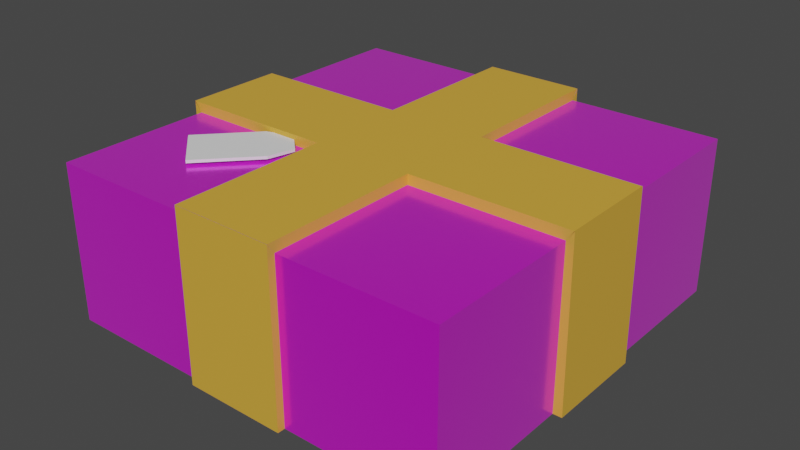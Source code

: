 # Source: present1.blend  (saved by Blender 2.90.8; exported with 4.5.12 LTS)
import bpy
from mathutils import Matrix  # noqa: F401  (used for matrix-valued properties, if any)

bpy.ops.wm.read_factory_settings(use_empty=True)
scene = bpy.context.scene
scene.name = 'Scene'

# ---- collections
col_collection = bpy.data.collections.new('Collection'); scene.collection.children.link(col_collection)

# ---- images (referenced by path relative to the original .blend; pixels are not part of the script)
import os
ASSET_DIR = os.environ.get("B2B_ASSET_DIR", "")  # directory of the original .blend (textures are referenced by path, not embedded)
HERE = os.path.dirname(os.path.abspath(__file__))  # packed textures are extracted next to this script under _unpacked/

def load_image(name, relpath, width, height, colorspace="sRGB"):
    """Load a texture the original file referenced (path relative to the .blend, or extracted next to this script)."""
    p = next((c for c in (os.path.join(HERE, relpath), os.path.join(ASSET_DIR, relpath)) if relpath and os.path.exists(c)), "")
    if p:
        img = bpy.data.images.load(p, check_existing=True)
        img.name = name
    else:  # same state as the original file: an image datablock whose file is absent (Cycles renders it pink)
        img = bpy.data.images.new(name, width, height)
        img.source = "FILE"
        img.filepath = "//" + (relpath or name)
    img.colorspace_settings.name = colorspace
    return img
img_present_texture_jpg_001 = load_image('present texture.jpg.001', 'Textures/present texture.jpg', 1024, 1024, 'sRGB')

# ---- materials (node trees are filled in below, after node groups)
mat_material = bpy.data.materials.new('Material')
mat_material.alpha_threshold = 0.0
mat_material.use_transparent_shadow = False
mat_material.line_color = (0.0, 0.0, 0.0, 1.0)
mat_material_001 = bpy.data.materials.new('Material.001')
mat_material_001.use_transparent_shadow = False

# ---- material node trees
mat_material.use_nodes = True; mat_material.node_tree.nodes.clear()
_N = mat_material.node_tree.nodes; _L = mat_material.node_tree.links
n0 = _N.new('ShaderNodeOutputMaterial'); n0.name = 'Material Output'; n0.location = (300, 300)
n1 = _N.new('ShaderNodeBsdfPrincipled'); n1.name = 'Principled BSDF'; n1.location = (10, 300)
n1.distribution = 'GGX'
n1.subsurface_method = 'BURLEY'
n1.inputs[1].default_value = 0.5165
n1.inputs[2].default_value = 0.2088
n1.inputs[3].default_value = 1.45
n1.inputs[19].default_value = 0.1291
n1.inputs[24].default_value = 0.1033
n1.inputs[27].default_value = (0.0, 0.0, 0.0, 1.0)
n1.inputs[28].default_value = 1.0
n2 = _N.new('ShaderNodeTexImage'); n2.name = 'Image Texture'; n2.location = (-280, 280)
n2.image = img_present_texture_jpg_001
_L.new(n1.outputs[0], n0.inputs[0])
_L.new(n2.outputs[0], n1.inputs[0])
n0.is_active_output = True
mat_material_001.use_nodes = True; mat_material_001.node_tree.nodes.clear()
_N = mat_material_001.node_tree.nodes; _L = mat_material_001.node_tree.links
n0 = _N.new('ShaderNodeBsdfPrincipled'); n0.name = 'Principled BSDF'; n0.location = (10, 300)
n0.distribution = 'GGX'
n0.subsurface_method = 'BURLEY'
n0.inputs[0].default_value = (0.723, 0.3985, 0.0484, 1.0)
n0.inputs[3].default_value = 1.45
n0.inputs[27].default_value = (0.0, 0.0, 0.0, 1.0)
n0.inputs[28].default_value = 1.0
n1 = _N.new('ShaderNodeOutputMaterial'); n1.name = 'Material Output'; n1.location = (300, 300)
_L.new(n0.outputs[0], n1.inputs[0])
n1.is_active_output = True

# ---- world
world_world = bpy.data.worlds.new('World'); scene.world = world_world
world_world.use_nodes = True; world_world.node_tree.nodes.clear()
_N = world_world.node_tree.nodes; _L = world_world.node_tree.links
n0 = _N.new('ShaderNodeOutputWorld'); n0.name = 'World Output'; n0.location = (300, 300)
n1 = _N.new('ShaderNodeBackground'); n1.name = 'Background'; n1.location = (10, 300)
n1.inputs[0].default_value = (0.05088, 0.05088, 0.05088, 1.0)
_L.new(n1.outputs[0], n0.inputs[0])
n0.is_active_output = True
world_world.color = (0.05088, 0.05088, 0.05088)
world_world.use_sun_shadow = False
world_world.sun_shadow_jitter_overblur = 0.0

# ---- meshes
me_cube = bpy.data.meshes.new('Cube')
me_cube.from_pydata([(1.0, 1.0, 1.0), (1.0, 1.0, -1.0), (1.0, -1.0, 1.0), (1.0, -1.0, -1.0), (-1.0, 1.0, 1.0), (-1.0, 1.0, -1.0), (-1.0, -1.0, 1.0), (-1.0, -1.0, -1.0), (-1.0, 0.0, -1.0), (1.0, 0.0, 1.0), (-1.0, 0.0, 1.0), (1.0, 0.0, -1.0), (0.0, 1.0, -1.0), (0.0, -1.0, 1.0), (0.0, -1.0, -1.0), (0.0, 1.0, 1.0), (0.0, 0.0, -1.0), (-1.0, -0.5, -1.0), (1.0, -0.5, 1.0), (-1.0, -0.5, 1.0), (1.0, -0.5, -1.0), (0.0, -0.5, -1.0), (-1.0, 0.5, 1.0), (1.0, 0.5, -1.0), (-1.0, 0.5, -1.0), (1.0, 0.5, 1.0), (0.0, 0.5, -1.0), (0.5, -1.0, -1.0), (0.5, 1.0, 1.0), (0.5, 1.0, -1.0), (0.5, -1.0, 1.0), (0.5, 0.0, -1.0), (0.5, -0.5, 1.0), (0.5, -0.5, -1.0), (0.5, 0.5, 1.0), (0.5, 0.5, -1.0), (-0.5, 1.0, -1.0), (-0.5, -1.0, 1.0), (-0.5, 0.0, -1.0), (-0.5, -1.0, -1.0), (-0.5, 1.0, 1.0), (-0.5, -0.5, -1.0), (-0.5, -0.5, 1.0), (-0.5, 0.5, -1.0), (-0.5, 0.5, 1.0), (-1.0, -0.25, 1.0), (1.0, -0.25, -1.0), (-1.0, -0.25, -1.0), (1.0, -0.25, 1.0), (0.0, -0.25, -1.0), (0.5, -0.25, -1.0), (0.5, -0.25, 1.0), (-0.5, -0.25, 1.0), (-0.5, -0.25, -1.0), (-1.0, 0.25, -1.0), (1.0, 0.25, 1.0), (0.0, 0.25, -1.0), (-1.0, 0.25, 1.0), (1.0, 0.25, -1.0), (0.5, 0.25, 1.0), (0.5, 0.25, -1.0), (-0.5, 0.25, -1.0), (-0.5, 0.25, 1.0), (-0.25, -1.0, -1.0), (-0.25, 1.0, 1.0), (-0.25, -0.5, 1.0), (-0.25, 0.5, 1.0), (-0.25, 1.0, -1.0), (-0.25, -1.0, 1.0), (-0.25, 0.0, -1.0), (-0.25, -0.5, -1.0), (-0.25, 0.5, -1.0), (-0.25, -0.25, 1.0), (-0.25, -0.25, -1.0), (-0.25, 0.25, 1.0), (-0.25, 0.25, -1.0), (0.25, 1.0, -1.0), (0.25, -1.0, 1.0), (0.25, 0.0, -1.0), (0.25, -0.5, -1.0), (0.25, 0.5, -1.0), (0.25, -1.0, -1.0), (0.25, 1.0, 1.0), (0.25, -0.5, 1.0), (0.25, 0.5, 1.0), (0.25, -0.25, -1.0), (0.25, -0.25, 1.0), (0.25, 0.25, -1.0), (0.25, 0.25, 1.0), (1.035, 0.25, 1.127), (1.035, 0.0, 1.127), (-1.039, -0.25, 1.127), (-1.039, 0.0, 1.127), (0.5, 0.0, 1.127), (0.25, -1.035, 1.127), (0.0, -1.035, 1.127), (-0.25, 1.036, 1.127), (0.0, 1.036, 1.127), (-0.25, 0.0, 1.127), (0.0, 0.0, 1.127), (0.0, 0.25, 1.127), (0.0, -0.5, 1.127), (0.0, -0.25, 1.127), (-0.25, -0.5, 1.127), (0.0, 0.5, 1.127), (-0.25, 0.5, 1.127), (0.25, 0.0, 1.127), (0.5, 0.25, 1.127), (-0.5, 0.0, 1.127), (-0.5, 0.25, 1.127), (1.035, -0.25, 1.127), (0.5, -0.25, 1.127), (-0.5, -0.25, 1.127), (-0.25, -0.25, 1.127), (0.25, -0.25, 1.127), (-1.039, 0.25, 1.127), (-0.25, 0.25, 1.127), (0.25, 0.25, 1.127), (-0.25, -1.035, 1.127), (0.25, 1.036, 1.127), (0.25, -0.5, 1.127), (0.25, 0.5, 1.127), (1.035, 0.25, 1.133), (1.035, 0.0, 1.133), (1.044, -0.25, -1.0), (1.044, 0.0, -1.0), (1.035, -0.25, 1.133), (1.044, 0.25, -1.0), (0.25, -1.035, 1.125), (0.0, -1.035, 1.125), (-0.25, -1.037, -1.0), (0.0, -1.037, -1.0), (-0.25, -1.035, 1.125), (0.25, -1.037, -1.0), (-1.045, 0.25, -1.0), (-1.045, 0.0, -1.0), (-1.036, -0.25, 1.127), (-1.036, 0.0, 1.127), (-1.045, -0.25, -1.0), (-1.036, 0.25, 1.127), (0.25, 1.043, -1.0), (0.0, 1.043, -1.0), (-0.25, 1.036, 1.123), (0.0, 1.036, 1.123), (-0.25, 1.043, -1.0), (0.25, 1.036, 1.123)], [], [(42, 19, 6, 37), (39, 37, 6, 7), (24, 22, 4, 5), (33, 20, 3, 27), (20, 18, 2, 3), (29, 28, 0, 1), (46, 11, 125, 124), (60, 58, 11, 31), (47, 45, 136, 138), (10, 45, 91, 92), (45, 52, 112, 91), (75, 56, 16, 69), (76, 12, 141, 140), (70, 21, 14, 63), (63, 14, 131, 130), (59, 88, 117, 107), (13, 77, 94, 95), (73, 49, 21, 70), (7, 6, 19, 17), (46, 48, 18, 20), (50, 46, 20, 33), (52, 45, 19, 42), (67, 12, 26, 71), (65, 68, 118, 103), (40, 4, 22, 44), (29, 1, 23, 35), (1, 0, 25, 23), (54, 57, 22, 24), (76, 29, 35, 80), (0, 28, 34, 25), (85, 50, 33, 79), (48, 51, 32, 18), (18, 32, 30, 2), (3, 2, 30, 27), (9, 55, 89, 90), (87, 60, 31, 78), (76, 82, 28, 29), (79, 33, 27, 81), (64, 40, 44, 66), (5, 36, 43, 24), (72, 52, 42, 65), (47, 53, 41, 17), (17, 41, 39, 7), (5, 4, 40, 36), (54, 61, 38, 8), (52, 72, 113, 112), (63, 68, 37, 39), (65, 42, 37, 68), (8, 38, 53, 47), (51, 48, 110, 111), (77, 83, 120, 94), (78, 31, 50, 85), (55, 59, 107, 89), (31, 11, 46, 50), (58, 55, 122, 127), (69, 16, 49, 73), (86, 51, 111, 114), (17, 19, 45, 47), (66, 44, 62, 74), (24, 43, 61, 54), (80, 35, 60, 87), (25, 34, 59, 55), (54, 8, 135, 134), (71, 26, 56, 75), (66, 74, 116, 105), (44, 22, 57, 62), (35, 23, 58, 60), (23, 25, 55, 58), (43, 71, 75, 61), (83, 86, 114, 120), (38, 69, 73, 53), (48, 9, 90, 110), (64, 66, 105, 96), (81, 77, 128, 133), (84, 82, 119, 121), (57, 10, 92, 115), (72, 65, 103, 113), (36, 67, 71, 43), (53, 73, 70, 41), (41, 70, 63, 39), (36, 40, 64, 67), (61, 75, 69, 38), (34, 84, 88, 59), (26, 80, 87, 56), (68, 13, 95, 118), (16, 78, 85, 49), (21, 79, 81, 14), (15, 82, 145, 143), (56, 87, 78, 16), (49, 85, 79, 21), (12, 76, 80, 26), (28, 82, 84, 34), (51, 86, 83, 32), (32, 83, 77, 30), (27, 30, 77, 81), (15, 64, 96, 97), (109, 115, 92, 108), (117, 100, 99, 106), (120, 101, 95, 94), (114, 102, 101, 120), (119, 97, 104, 121), (89, 107, 93, 90), (116, 109, 108, 98), (98, 108, 112, 113), (90, 93, 111, 110), (108, 92, 91, 112), (106, 99, 102, 114), (121, 104, 100, 117), (104, 105, 116, 100), (99, 98, 113, 102), (101, 103, 118, 95), (100, 116, 98, 99), (102, 113, 103, 101), (97, 96, 105, 104), (93, 106, 114, 111), (107, 117, 106, 93), (82, 15, 97, 119), (62, 57, 115, 109), (74, 62, 109, 116), (88, 84, 121, 117), (127, 122, 123, 125), (125, 123, 126, 124), (55, 9, 123, 122), (48, 46, 124, 126), (11, 58, 127, 125), (9, 48, 126, 123), (133, 128, 129, 131), (131, 129, 132, 130), (68, 63, 130, 132), (13, 68, 132, 129), (14, 81, 133, 131), (77, 13, 129, 128), (138, 136, 137, 135), (135, 137, 139, 134), (10, 57, 139, 137), (8, 47, 138, 135), (57, 54, 134, 139), (45, 10, 137, 136), (144, 142, 143, 141), (141, 143, 145, 140), (67, 64, 142, 144), (64, 15, 143, 142), (12, 67, 144, 141), (82, 76, 140, 145)])
me_cube.polygons.foreach_set('material_index', [0, 0, 0, 0, 0, 0, 0, 0, 1, 0, 1, 0, 0, 0, 0, 1, 0, 0, 0, 0, 0, 0, 0, 1, 0, 0, 0, 0, 0, 0, 0, 0, 0, 0, 0, 0, 0, 0, 0, 0, 0, 0, 0, 0, 0, 1, 0, 0, 0, 1, 1, 0, 1, 0, 1, 0, 1, 0, 0, 0, 0, 0, 0, 0, 1, 0, 0, 0, 0, 1, 0, 0, 1, 1, 1, 0, 1, 0, 0, 0, 0, 0, 0, 0, 0, 0, 0, 0, 0, 0, 0, 0, 0, 0, 0, 0, 1, 1, 1, 1, 1, 1, 1, 1, 1, 1, 1, 1, 1, 1, 1, 1, 1, 1, 1, 1, 0, 1, 1, 1, 1, 1, 0, 1, 0, 0, 1, 1, 1, 0, 0, 0, 1, 1, 0, 0, 1, 0, 1, 1, 1, 0, 0, 1])
_uv = me_cube.uv_layers.new(name='UVMap')
_uv.uv.foreach_set('vector', [0.8125, 0.6875, 0.875, 0.6875, 0.875, 0.75, 0.8125, 0.75, 0.375, 0.9375, 0.625, 0.9375, 0.625, 1.0, 0.375, 1.0, 0.375, 0.1875, 0.625, 0.1875, 0.625, 0.25, 0.375, 0.25, 0.3125, 0.6875, 0.375, 0.6875, 0.375, 0.75, 0.3125, 0.75, 0.375, 0.6875, 0.625, 0.6875, 0.625, 0.75, 0.375, 0.75, 0.375, 0.4375, 0.625, 0.4375, 0.625, 0.5, 0.375, 0.5, 0.375, 0.6562, 0.375, 0.625, 0.375, 0.625, 0.375, 0.6562, 0.3125, 0.5938, 0.375, 0.5938, 0.375, 0.625, 0.3125, 0.625, 0.375, 0.09375, 0.625, 0.09375, 0.625, 0.09375, 0.375, 0.09375, 0.625, 0.125, 0.625, 0.09375, 0.625, 0.09375, 0.625, 0.125, 0.875, 0.6562, 0.8125, 0.6562, 0.8125, 0.6562, 0.875, 0.6562, 0.2188, 0.5938, 0.25, 0.5938, 0.25, 0.625, 0.2188, 0.625, 0.2812, 0.5, 0.25, 0.5, 0.25, 0.5, 0.2812, 0.5, 0.2188, 0.6875, 0.25, 0.6875, 0.25, 0.75, 0.2188, 0.75, 0.2188, 0.75, 0.25, 0.75, 0.25, 0.75, 0.2188, 0.75, 0.6875, 0.5938, 0.7188, 0.5938, 0.7188, 0.5938, 0.6875, 0.5938, 0.625, 0.875, 0.625, 0.8438, 0.625, 0.8438, 0.625, 0.875, 0.2188, 0.6562, 0.25, 0.6562, 0.25, 0.6875, 0.2188, 0.6875, 0.375, 0.0, 0.625, 0.0, 0.625, 0.0625, 0.375, 0.0625, 0.375, 0.6562, 0.625, 0.6562, 0.625, 0.6875, 0.375, 0.6875, 0.3125, 0.6562, 0.375, 0.6562, 0.375, 0.6875, 0.3125, 0.6875, 0.8125, 0.6562, 0.875, 0.6562, 0.875, 0.6875, 0.8125, 0.6875, 0.2188, 0.5, 0.25, 0.5, 0.25, 0.5625, 0.2188, 0.5625, 0.7812, 0.6875, 0.7812, 0.75, 0.7812, 0.75, 0.7812, 0.6875, 0.8125, 0.5, 0.875, 0.5, 0.875, 0.5625, 0.8125, 0.5625, 0.3125, 0.5, 0.375, 0.5, 0.375, 0.5625, 0.3125, 0.5625, 0.375, 0.5, 0.625, 0.5, 0.625, 0.5625, 0.375, 0.5625, 0.375, 0.1562, 0.625, 0.1562, 0.625, 0.1875, 0.375, 0.1875, 0.2812, 0.5, 0.3125, 0.5, 0.3125, 0.5625, 0.2812, 0.5625, 0.625, 0.5, 0.6875, 0.5, 0.6875, 0.5625, 0.625, 0.5625, 0.2812, 0.6562, 0.3125, 0.6562, 0.3125, 0.6875, 0.2812, 0.6875, 0.625, 0.6562, 0.6875, 0.6562, 0.6875, 0.6875, 0.625, 0.6875, 0.625, 0.6875, 0.6875, 0.6875, 0.6875, 0.75, 0.625, 0.75, 0.375, 0.75, 0.625, 0.75, 0.625, 0.8125, 0.375, 0.8125, 0.625, 0.625, 0.625, 0.5938, 0.625, 0.5938, 0.625, 0.625, 0.2812, 0.5938, 0.3125, 0.5938, 0.3125, 0.625, 0.2812, 0.625, 0.375, 0.4062, 0.625, 0.4062, 0.625, 0.4375, 0.375, 0.4375, 0.2812, 0.6875, 0.3125, 0.6875, 0.3125, 0.75, 0.2812, 0.75, 0.7812, 0.5, 0.8125, 0.5, 0.8125, 0.5625, 0.7812, 0.5625, 0.125, 0.5, 0.1875, 0.5, 0.1875, 0.5625, 0.125, 0.5625, 0.7812, 0.6562, 0.8125, 0.6562, 0.8125, 0.6875, 0.7812, 0.6875, 0.125, 0.6562, 0.1875, 0.6562, 0.1875, 0.6875, 0.125, 0.6875, 0.125, 0.6875, 0.1875, 0.6875, 0.1875, 0.75, 0.125, 0.75, 0.375, 0.25, 0.625, 0.25, 0.625, 0.3125, 0.375, 0.3125, 0.125, 0.5938, 0.1875, 0.5938, 0.1875, 0.625, 0.125, 0.625, 0.8125, 0.6562, 0.7812, 0.6562, 0.7812, 0.6562, 0.8125, 0.6562, 0.375, 0.9062, 0.625, 0.9062, 0.625, 0.9375, 0.375, 0.9375, 0.7812, 0.6875, 0.8125, 0.6875, 0.8125, 0.75, 0.7812, 0.75, 0.125, 0.625, 0.1875, 0.625, 0.1875, 0.6562, 0.125, 0.6562, 0.6875, 0.6562, 0.625, 0.6562, 0.625, 0.6562, 0.6875, 0.6562, 0.7188, 0.75, 0.7188, 0.6875, 0.7188, 0.6875, 0.7188, 0.75, 0.2812, 0.625, 0.3125, 0.625, 0.3125, 0.6562, 0.2812, 0.6562, 0.625, 0.5938, 0.6875, 0.5938, 0.6875, 0.5938, 0.625, 0.5938, 0.3125, 0.625, 0.375, 0.625, 0.375, 0.6562, 0.3125, 0.6562, 0.375, 0.5938, 0.625, 0.5938, 0.625, 0.5938, 0.375, 0.5938, 0.2188, 0.625, 0.25, 0.625, 0.25, 0.6562, 0.2188, 0.6562, 0.7188, 0.6562, 0.6875, 0.6562, 0.6875, 0.6562, 0.7188, 0.6562, 0.375, 0.0625, 0.625, 0.0625, 0.625, 0.09375, 0.375, 0.09375, 0.7812, 0.5625, 0.8125, 0.5625, 0.8125, 0.5938, 0.7812, 0.5938, 0.125, 0.5625, 0.1875, 0.5625, 0.1875, 0.5938, 0.125, 0.5938, 0.2812, 0.5625, 0.3125, 0.5625, 0.3125, 0.5938, 0.2812, 0.5938, 0.625, 0.5625, 0.6875, 0.5625, 0.6875, 0.5938, 0.625, 0.5938, 0.125, 0.5938, 0.125, 0.625, 0.125, 0.625, 0.125, 0.5938, 0.2188, 0.5625, 0.25, 0.5625, 0.25, 0.5938, 0.2188, 0.5938, 0.7812, 0.5625, 0.7812, 0.5938, 0.7812, 0.5938, 0.7812, 0.5625, 0.8125, 0.5625, 0.875, 0.5625, 0.875, 0.5938, 0.8125, 0.5938, 0.3125, 0.5625, 0.375, 0.5625, 0.375, 0.5938, 0.3125, 0.5938, 0.375, 0.5625, 0.625, 0.5625, 0.625, 0.5938, 0.375, 0.5938, 0.1875, 0.5625, 0.2188, 0.5625, 0.2188, 0.5938, 0.1875, 0.5938, 0.7188, 0.6875, 0.7188, 0.6562, 0.7188, 0.6562, 0.7188, 0.6875, 0.1875, 0.625, 0.2188, 0.625, 0.2188, 0.6562, 0.1875, 0.6562, 0.625, 0.6562, 0.625, 0.625, 0.625, 0.625, 0.625, 0.6562, 0.7812, 0.5, 0.7812, 0.5625, 0.7812, 0.5625, 0.7812, 0.5, 0.375, 0.8438, 0.625, 0.8438, 0.625, 0.8438, 0.375, 0.8438, 0.7188, 0.5625, 0.7188, 0.5, 0.7188, 0.5, 0.7188, 0.5625, 0.625, 0.1562, 0.625, 0.125, 0.625, 0.125, 0.625, 0.1562, 0.7812, 0.6562, 0.7812, 0.6875, 0.7812, 0.6875, 0.7812, 0.6562, 0.1875, 0.5, 0.2188, 0.5, 0.2188, 0.5625, 0.1875, 0.5625, 0.1875, 0.6562, 0.2188, 0.6562, 0.2188, 0.6875, 0.1875, 0.6875, 0.1875, 0.6875, 0.2188, 0.6875, 0.2188, 0.75, 0.1875, 0.75, 0.375, 0.3125, 0.625, 0.3125, 0.625, 0.3438, 0.375, 0.3438, 0.1875, 0.5938, 0.2188, 0.5938, 0.2188, 0.625, 0.1875, 0.625, 0.6875, 0.5625, 0.7188, 0.5625, 0.7188, 0.5938, 0.6875, 0.5938, 0.25, 0.5625, 0.2812, 0.5625, 0.2812, 0.5938, 0.25, 0.5938, 0.625, 0.9062, 0.625, 0.875, 0.625, 0.875, 0.625, 0.9062, 0.25, 0.625, 0.2812, 0.625, 0.2812, 0.6562, 0.25, 0.6562, 0.25, 0.6875, 0.2812, 0.6875, 0.2812, 0.75, 0.25, 0.75, 0.625, 0.375, 0.625, 0.4062, 0.625, 0.4062, 0.625, 0.375, 0.25, 0.5938, 0.2812, 0.5938, 0.2812, 0.625, 0.25, 0.625, 0.25, 0.6562, 0.2812, 0.6562, 0.2812, 0.6875, 0.25, 0.6875, 0.25, 0.5, 0.2812, 0.5, 0.2812, 0.5625, 0.25, 0.5625, 0.6875, 0.5, 0.7188, 0.5, 0.7188, 0.5625, 0.6875, 0.5625, 0.6875, 0.6562, 0.7188, 0.6562, 0.7188, 0.6875, 0.6875, 0.6875, 0.6875, 0.6875, 0.7188, 0.6875, 0.7188, 0.75, 0.6875, 0.75, 0.375, 0.8125, 0.625, 0.8125, 0.625, 0.8438, 0.375, 0.8438, 0.625, 0.375, 0.625, 0.3438, 0.625, 0.3438, 0.625, 0.375, 0.8125, 0.5938, 0.875, 0.5938, 0.875, 0.625, 0.8125, 0.625, 0.7188, 0.5938, 0.75, 0.5938, 0.75, 0.625, 0.7188, 0.625, 0.7188, 0.6875, 0.75, 0.6875, 0.75, 0.75, 0.7188, 0.75, 0.7188, 0.6562, 0.75, 0.6562, 0.75, 0.6875, 0.7188, 0.6875, 0.7188, 0.5, 0.75, 0.5, 0.75, 0.5625, 0.7188, 0.5625, 0.625, 0.5938, 0.6875, 0.5938, 0.6875, 0.625, 0.625, 0.625, 0.7812, 0.5938, 0.8125, 0.5938, 0.8125, 0.625, 0.7812, 0.625, 0.7812, 0.625, 0.8125, 0.625, 0.8125, 0.6562, 0.7812, 0.6562, 0.625, 0.625, 0.6875, 0.625, 0.6875, 0.6562, 0.625, 0.6562, 0.8125, 0.625, 0.875, 0.625, 0.875, 0.6562, 0.8125, 0.6562, 0.7188, 0.625, 0.75, 0.625, 0.75, 0.6562, 0.7188, 0.6562, 0.7188, 0.5625, 0.75, 0.5625, 0.75, 0.5938, 0.7188, 0.5938, 0.75, 0.5625, 0.7812, 0.5625, 0.7812, 0.5938, 0.75, 0.5938, 0.75, 0.625, 0.7812, 0.625, 0.7812, 0.6562, 0.75, 0.6562, 0.75, 0.6875, 0.7812, 0.6875, 0.7812, 0.75, 0.75, 0.75, 0.75, 0.5938, 0.7812, 0.5938, 0.7812, 0.625, 0.75, 0.625, 0.75, 0.6562, 0.7812, 0.6562, 0.7812, 0.6875, 0.75, 0.6875, 0.75, 0.5, 0.7812, 0.5, 0.7812, 0.5625, 0.75, 0.5625, 0.6875, 0.625, 0.7188, 0.625, 0.7188, 0.6562, 0.6875, 0.6562, 0.6875, 0.5938, 0.7188, 0.5938, 0.7188, 0.625, 0.6875, 0.625, 0.625, 0.4062, 0.625, 0.375, 0.625, 0.375, 0.625, 0.4062, 0.8125, 0.5938, 0.875, 0.5938, 0.875, 0.5938, 0.8125, 0.5938, 0.7812, 0.5938, 0.8125, 0.5938, 0.8125, 0.5938, 0.7812, 0.5938, 0.7188, 0.5938, 0.7188, 0.5625, 0.7188, 0.5625, 0.7188, 0.5938, 0.375, 0.5938, 0.625, 0.5938, 0.625, 0.625, 0.375, 0.625, 0.375, 0.625, 0.625, 0.625, 0.625, 0.6562, 0.375, 0.6562, 0.625, 0.5938, 0.625, 0.625, 0.625, 0.625, 0.625, 0.5938, 0.625, 0.6562, 0.375, 0.6562, 0.375, 0.6562, 0.625, 0.6562, 0.375, 0.625, 0.375, 0.5938, 0.375, 0.5938, 0.375, 0.625, 0.625, 0.625, 0.625, 0.6562, 0.625, 0.6562, 0.625, 0.625, 0.375, 0.8438, 0.625, 0.8438, 0.625, 0.875, 0.375, 0.875, 0.375, 0.875, 0.625, 0.875, 0.625, 0.9062, 0.375, 0.9062, 0.625, 0.9062, 0.375, 0.9062, 0.375, 0.9062, 0.625, 0.9062, 0.625, 0.875, 0.625, 0.9062, 0.625, 0.9062, 0.625, 0.875, 0.25, 0.75, 0.2812, 0.75, 0.2812, 0.75, 0.25, 0.75, 0.625, 0.8438, 0.625, 0.875, 0.625, 0.875, 0.625, 0.8438, 0.375, 0.09375, 0.625, 0.09375, 0.625, 0.125, 0.375, 0.125, 0.375, 0.125, 0.625, 0.125, 0.625, 0.1562, 0.375, 0.1562, 0.625, 0.125, 0.625, 0.1562, 0.625, 0.1562, 0.625, 0.125, 0.125, 0.625, 0.125, 0.6562, 0.125, 0.6562, 0.125, 0.625, 0.625, 0.1562, 0.375, 0.1562, 0.375, 0.1562, 0.625, 0.1562, 0.625, 0.09375, 0.625, 0.125, 0.625, 0.125, 0.625, 0.09375, 0.375, 0.3438, 0.625, 0.3438, 0.625, 0.375, 0.375, 0.375, 0.375, 0.375, 0.625, 0.375, 0.625, 0.4062, 0.375, 0.4062, 0.375, 0.3438, 0.625, 0.3438, 0.625, 0.3438, 0.375, 0.3438, 0.625, 0.3438, 0.625, 0.375, 0.625, 0.375, 0.625, 0.3438, 0.25, 0.5, 0.2188, 0.5, 0.2188, 0.5, 0.25, 0.5, 0.625, 0.4062, 0.375, 0.4062, 0.375, 0.4062, 0.625, 0.4062])
me_cube.materials.append(mat_material)
me_cube.materials.append(mat_material_001)
me_cube.use_remesh_preserve_volume = False
me_cube.use_remesh_preserve_attributes = False
me_cube.use_mirror_vertex_groups = False
me_cube.update()
me_plane = bpy.data.meshes.new('Plane')
me_plane.from_pydata([(-1.0, -1.0, 0.0), (1.0, -1.0, 0.0), (-1.0, 1.0, 0.0), (1.0, 1.0, 0.0), (-1.0, 1.0, 0.01457), (-1.0, -1.0, 0.01457), (1.0, -1.0, 0.01457), (1.0, 1.0, 0.01457), (-1.697, 0.5314, 0.0), (-1.697, -0.5314, 0.0), (-1.697, 0.5314, 0.01457), (-1.697, -0.5314, 0.01457)], [], [(0, 2, 3, 1), (5, 6, 7, 4), (1, 3, 7, 6), (5, 4, 10, 11), (3, 2, 4, 7), (0, 1, 6, 5), (8, 9, 11, 10), (2, 0, 9, 8), (4, 2, 8, 10), (0, 5, 11, 9)])
_uv = me_plane.uv_layers.new(name='UVMap')
_uv.uv.foreach_set('vector', [0.0, 0.0, 0.0, 1.0, 1.0, 1.0, 1.0, 0.0, 0.0, 0.0, 1.0, 0.0, 1.0, 1.0, 0.0, 1.0, 1.0, 0.0, 1.0, 1.0, 1.0, 1.0, 1.0, 0.0, 0.0, 0.0, 0.0, 1.0, 0.0, 1.0, 0.0, 0.0, 1.0, 1.0, 0.0, 1.0, 0.0, 1.0, 1.0, 1.0, 0.0, 0.0, 1.0, 0.0, 1.0, 0.0, 0.0, 0.0, 0.0, 1.0, 0.0, 0.0, 0.0, 0.0, 0.0, 1.0, 0.0, 1.0, 0.0, 0.0, 0.0, 0.0, 0.0, 1.0, 0.0, 1.0, 0.0, 1.0, 0.0, 1.0, 0.0, 1.0, 0.0, 0.0, 0.0, 0.0, 0.0, 0.0, 0.0, 0.0])
me_plane.use_remesh_fix_poles = True
me_plane.use_remesh_preserve_attributes = False
me_plane.use_mirror_vertex_groups = False
me_plane.update()

# ---- objects
ob_cube = bpy.data.objects.new('Cube', me_cube)
ob_plane = bpy.data.objects.new('Plane', me_plane)

# ---- transforms, parenting, visibility, modifiers, constraints
ob_cube.location = (0.0, 0.0, 0.2686)
ob_cube.scale = (1.0, 1.0, 0.3898)
ob_cube.lock_rotations_4d = False
ob_cube.empty_display_type = 'ARROWS'
ob_cube.lineart.crease_threshold = 0.0
ob_plane.location = (-0.5688, -0.4801, 0.6699)
ob_plane.rotation_euler = (0.0, -0.0, 0.8214)
ob_plane.scale = (-0.1706, -0.1383, 1.0)
ob_plane.lineart.crease_threshold = 0.0

# ---- collection membership
col_collection.objects.link(ob_cube)
col_collection.objects.link(ob_plane)

# ---- scene / render settings (as saved in the file)
scene.frame_start = 1; scene.frame_end = 250; scene.frame_set(1)
scene.render.engine = 'BLENDER_EEVEE_NEXT'
scene.cycles.use_denoising = False
scene.cycles.samples = 128
scene.cycles.sampling_pattern = 'TABULATED_SOBOL'
scene.cycles.use_adaptive_sampling = False
scene.cycles.use_light_tree = False
scene.view_settings.view_transform = 'Filmic'
bpy.context.view_layer.update()

# ---- added for rendering (the .blend has no active camera and no usable light): camera, sun
cam_auto = bpy.data.cameras.new('AutoCamera')
cam_auto.lens = 50.0
cam_auto.sensor_width = 36.0
cam_auto.clip_end = 1000.0
ob_auto_camera = bpy.data.objects.new('AutoCamera', cam_auto)
scene.collection.objects.link(ob_auto_camera)
ob_auto_camera.location = (2.83345, -3.398, 2.56184)
ob_auto_camera.rotation_euler = (1.09748, -7.21219e-08, 0.694738)
scene.camera = ob_auto_camera
light_auto_sun = bpy.data.lights.new('AutoSun', 'SUN')
light_auto_sun.energy = 3.0
light_auto_sun.angle = 0.0523599
ob_auto_sun = bpy.data.objects.new('AutoSun', light_auto_sun)
scene.collection.objects.link(ob_auto_sun)
ob_auto_sun.rotation_euler = (0.872665, 0.174533, 0.523599)
bpy.context.view_layer.update()

